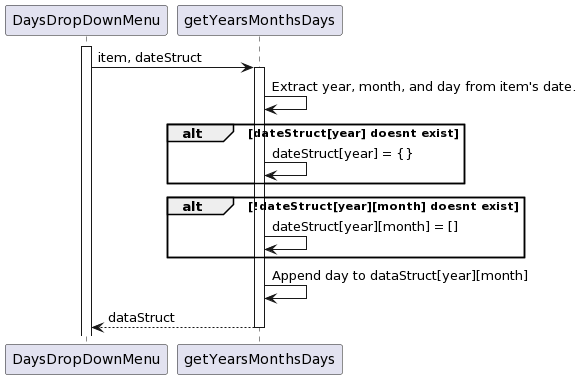

The diagram above was rendered by PlantUML. Its source (embedded in the PNG):
@startuml
participant DaysDropDownMenu
participant getYearsMonthsDays


activate DaysDropDownMenu
DaysDropDownMenu -> getYearsMonthsDays : item, dateStruct
activate getYearsMonthsDays

getYearsMonthsDays -> getYearsMonthsDays:Extract year, month, and day from item's date.


alt dateStruct[year] doesnt exist
    getYearsMonthsDays -> getYearsMonthsDays: dateStruct[year] = {}
end

alt !dateStruct[year][month] doesnt exist
    getYearsMonthsDays -> getYearsMonthsDays: dateStruct[year][month] = []
end

getYearsMonthsDays -> getYearsMonthsDays: Append day to dataStruct[year][month]

getYearsMonthsDays --> DaysDropDownMenu: dataStruct
deactivate getYearsMonthsDays
@enduml